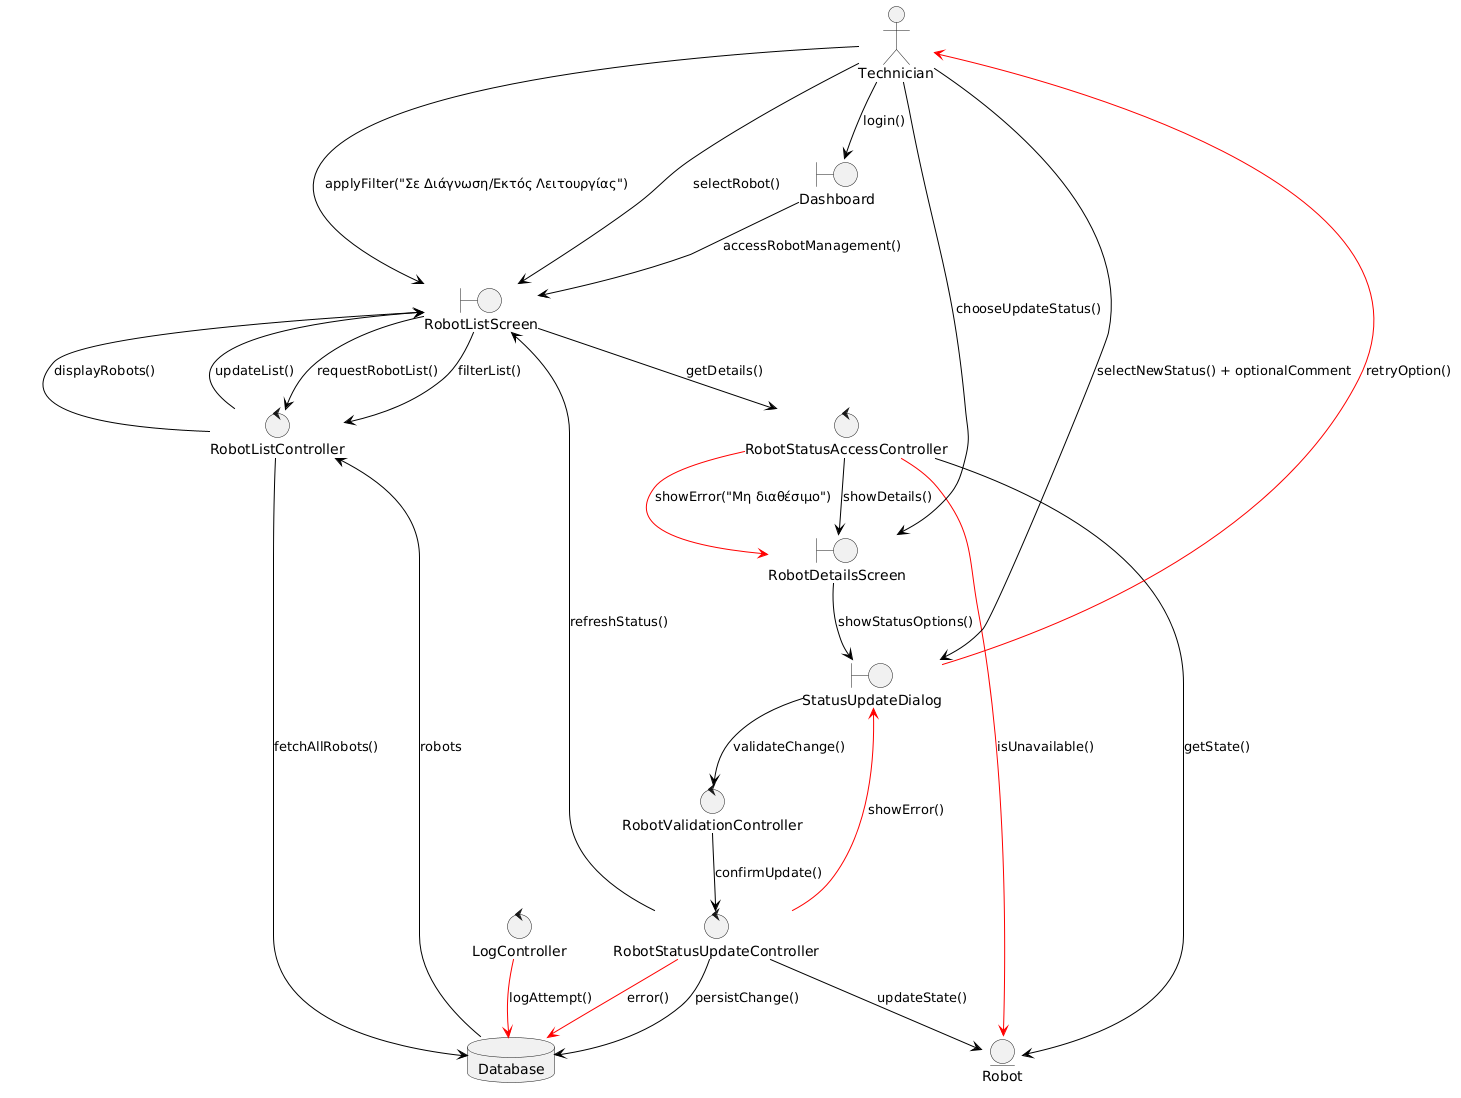

The diagram above was rendered by PlantUML. Its source (embedded in the PNG):
@startuml
top to bottom direction
skinparam ArrowColor Black

actor Technician

boundary Dashboard
boundary RobotListScreen
boundary RobotDetailsScreen
boundary StatusUpdateDialog

control RobotListController
control RobotStatusAccessController
control RobotStatusUpdateController
control RobotValidationController
control LogController

entity Robot
database Database

' Βασική Ροή - Ενημέρωση κατάστασης
Technician --> Dashboard : login()
Dashboard --> RobotListScreen : accessRobotManagement()
RobotListScreen --> RobotListController : requestRobotList()
RobotListController --> Database : fetchAllRobots()
Database --> RobotListController : robots
RobotListController --> RobotListScreen : displayRobots()

Technician --> RobotListScreen : applyFilter("Σε Διάγνωση/Εκτός Λειτουργίας")
RobotListScreen --> RobotListController : filterList()
RobotListController --> RobotListScreen : updateList()

Technician --> RobotListScreen : selectRobot()
RobotListScreen --> RobotStatusAccessController : getDetails()
RobotStatusAccessController --> Robot : getState()
RobotStatusAccessController --> RobotDetailsScreen : showDetails()

Technician --> RobotDetailsScreen : chooseUpdateStatus()
RobotDetailsScreen --> StatusUpdateDialog : showStatusOptions()
Technician --> StatusUpdateDialog : selectNewStatus() + optionalComment
StatusUpdateDialog --> RobotValidationController : validateChange()
RobotValidationController --> RobotStatusUpdateController : confirmUpdate()
RobotStatusUpdateController --> Robot : updateState()
RobotStatusUpdateController --> Database : persistChange()
RobotStatusUpdateController --> RobotListScreen : refreshStatus()

' Εναλλακτική 1 - Αποτυχία Ενημέρωσης
skinparam ArrowColor Red
RobotStatusUpdateController --> Database : error()
RobotStatusUpdateController --> StatusUpdateDialog : showError()
StatusUpdateDialog --> Technician : retryOption()

' Εναλλακτική 2 - Ρομπότ μη διαθέσιμο για αλλαγή
RobotStatusAccessController --> Robot : isUnavailable()
RobotStatusAccessController --> RobotDetailsScreen : showError("Μη διαθέσιμο")
LogController --> Database : logAttempt()
@enduml